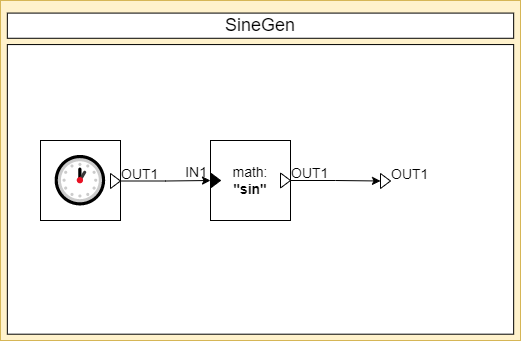

The diagram above was exported from draw.io. Its source (the exported page's mxGraphModel, read from the mxfile embedded in the PNG):
<mxGraphModel dx="1102" dy="633" grid="1" gridSize="10" guides="1" tooltips="1" connect="1" arrows="1" fold="1" page="1" pageScale="1" pageWidth="850" pageHeight="1100" math="0" shadow="0">
  <root>
    <mxCell id="0" />
    <mxCell id="1" parent="0" />
    <object label="" placeholders="1" class_name="SineGen" id="BT3kLtxiukpyVDSTcT08-5">
      <mxCell style="rounded=0;whiteSpace=wrap;html=1;fillColor=#fff2cc;strokeColor=#d6b656;container=0;connectable=0;allowArrows=0;treeFolding=0;moveCells=0;treeMoving=0;comic=0;rotatable=0;expand=1;autosize=1;resizeWidth=1;resizeHeight=1;metaEdit=1;" parent="1" vertex="1">
        <mxGeometry x="110" y="370" width="520" height="340" as="geometry">
          <mxRectangle x="40" y="400" width="50" height="40" as="alternateBounds" />
        </mxGeometry>
      </mxCell>
    </object>
    <object label="SineGen" placeholders="1" id="BT3kLtxiukpyVDSTcT08-6">
      <mxCell style="rounded=0;whiteSpace=wrap;html=1;fillColor=#ffffff;fontSize=18;connectable=0;allowArrows=0;rotatable=0;cloneable=0;deletable=0;" parent="BT3kLtxiukpyVDSTcT08-5" vertex="1">
        <mxGeometry x="6.842105263157895" y="12.592592592592593" width="506.3157894736842" height="25.185185185185187" as="geometry" />
      </mxCell>
    </object>
    <mxCell id="BT3kLtxiukpyVDSTcT08-7" value="" style="rounded=0;whiteSpace=wrap;html=1;fillColor=#ffffff;connectable=0;allowArrows=0;container=1;collapsible=0;portConstraintRotation=0;rotatable=0;cloneable=0;deletable=0;recursiveResize=0;" parent="BT3kLtxiukpyVDSTcT08-5" vertex="1">
      <mxGeometry x="6.842105263157895" y="44.074074074074076" width="506.3157894736842" height="289.6296296296296" as="geometry">
        <mxRectangle x="10" y="70" width="50" height="40" as="alternateBounds" />
      </mxGeometry>
    </mxCell>
    <object label="&#09;%symbol%" class_name="TimeBlock" block_name="time" placeholders="1" symbol="&amp;#128336;" id="BT3kLtxiukpyVDSTcT08-8">
      <mxCell style="whiteSpace=wrap;html=1;aspect=fixed;connectable=0;allowArrows=0;container=1;collapsible=0;resizable=0;fontSize=45;metaEdit=1;" parent="BT3kLtxiukpyVDSTcT08-7" vertex="1">
        <mxGeometry x="33.15789473684211" y="95.92592592592592" width="80" height="80" as="geometry" />
      </mxCell>
    </object>
    <object label="%name%" placeholders="1" name="OUT1" class_name="OutputPort" id="BT3kLtxiukpyVDSTcT08-9">
      <mxCell style="triangle;fillColor=#ffffff;fontSize=14;points=[[1,0.5]];allowArrows=0;verticalAlign=middle;horizontal=1;spacingTop=0;align=left;spacingLeft=4;spacingRight=0;html=1;comic=0;treeFolding=0;treeMoving=0;movable=1;resizable=0;rotatable=1;deletable=1;editable=1;connectable=1;movableLabel=1;spacing=2;aspect=fixed;metaEdit=1;" parent="BT3kLtxiukpyVDSTcT08-8" vertex="1">
        <mxGeometry x="70" y="33" width="10" height="15" as="geometry">
          <mxPoint x="5" y="-7" as="offset" />
        </mxGeometry>
      </mxCell>
    </object>
    <object label="math:&lt;br style=&quot;font-size: 14px&quot;&gt;&lt;b&gt;%block_operator%&lt;/b&gt;" placeholders="1" class_name="GenericBlock" block_name="sin" block_operator="&quot;sin&quot;" id="BT3kLtxiukpyVDSTcT08-10">
      <mxCell style="whiteSpace=wrap;html=1;aspect=fixed;comic=0;fillColor=#FFFFFF;fontSize=14;align=center;resizable=0;container=1;collapsible=0;points=[];allowArrows=0;metaEdit=1;connectable=0;" parent="BT3kLtxiukpyVDSTcT08-7" vertex="1">
        <mxGeometry x="203.1578947368421" y="95.92592592592592" width="80" height="80" as="geometry" />
      </mxCell>
    </object>
    <object label="%name%" placeholders="1" name="OUT1" class_name="OutputPort" id="BT3kLtxiukpyVDSTcT08-11">
      <mxCell style="triangle;fillColor=#ffffff;fontSize=14;points=[[1,0.5]];allowArrows=0;verticalAlign=middle;horizontal=1;spacingTop=0;align=left;spacingLeft=4;spacingRight=0;html=1;comic=0;treeFolding=0;treeMoving=0;movable=1;resizable=0;rotatable=1;deletable=1;editable=1;connectable=1;movableLabel=1;spacing=2;aspect=fixed;metaEdit=1;" parent="BT3kLtxiukpyVDSTcT08-10" vertex="1">
        <mxGeometry x="70" y="32.5" width="10" height="15" as="geometry">
          <mxPoint x="5" y="-7" as="offset" />
        </mxGeometry>
      </mxCell>
    </object>
    <object label="%name%" placeholders="1" name="IN1" class_name="InputPort" id="BT3kLtxiukpyVDSTcT08-12">
      <mxCell style="triangle;fontSize=14;points=[[0,0.5]];allowArrows=0;verticalAlign=middle;horizontal=1;spacingTop=0;align=right;spacingLeft=0;spacingRight=8;html=1;comic=0;treeFolding=0;treeMoving=0;resizable=0;movableLabel=1;spacing=2;aspect=fixed;fillColor=#000000;metaEdit=1;" parent="BT3kLtxiukpyVDSTcT08-10" vertex="1">
        <mxGeometry y="32.5" width="10" height="15" as="geometry">
          <mxPoint x="-4" y="-8" as="offset" />
        </mxGeometry>
      </mxCell>
    </object>
    <mxCell id="BT3kLtxiukpyVDSTcT08-13" style="edgeStyle=orthogonalEdgeStyle;rounded=0;orthogonalLoop=1;jettySize=auto;html=1;exitX=1;exitY=0.5;exitDx=0;exitDy=0;entryX=0;entryY=0.5;entryDx=0;entryDy=0;" parent="BT3kLtxiukpyVDSTcT08-7" source="BT3kLtxiukpyVDSTcT08-9" target="BT3kLtxiukpyVDSTcT08-12" edge="1">
      <mxGeometry relative="1" as="geometry" />
    </mxCell>
    <object label="%name%" placeholders="1" name="OUT1" class_name="OutputPort" id="BT3kLtxiukpyVDSTcT08-15">
      <mxCell style="triangle;fillColor=#ffffff;fontSize=14;points=[[0,0.5],[1,0.5]];allowArrows=0;verticalAlign=middle;horizontal=1;spacingTop=0;align=left;spacingLeft=4;spacingRight=0;html=1;comic=0;treeFolding=0;treeMoving=0;movable=1;resizable=0;rotatable=1;deletable=1;editable=1;connectable=1;movableLabel=1;spacing=2;aspect=fixed;metaEdit=1;" parent="BT3kLtxiukpyVDSTcT08-7" vertex="1">
        <mxGeometry x="373.1578947368421" y="128.92592592592592" width="10" height="15" as="geometry">
          <mxPoint x="5" y="-7" as="offset" />
        </mxGeometry>
      </mxCell>
    </object>
    <mxCell id="BT3kLtxiukpyVDSTcT08-16" style="edgeStyle=orthogonalEdgeStyle;rounded=0;orthogonalLoop=1;jettySize=auto;html=1;exitX=1;exitY=0.5;exitDx=0;exitDy=0;entryX=0;entryY=0.5;entryDx=0;entryDy=0;" parent="BT3kLtxiukpyVDSTcT08-7" source="BT3kLtxiukpyVDSTcT08-11" target="BT3kLtxiukpyVDSTcT08-15" edge="1">
      <mxGeometry relative="1" as="geometry" />
    </mxCell>
  </root>
</mxGraphModel>